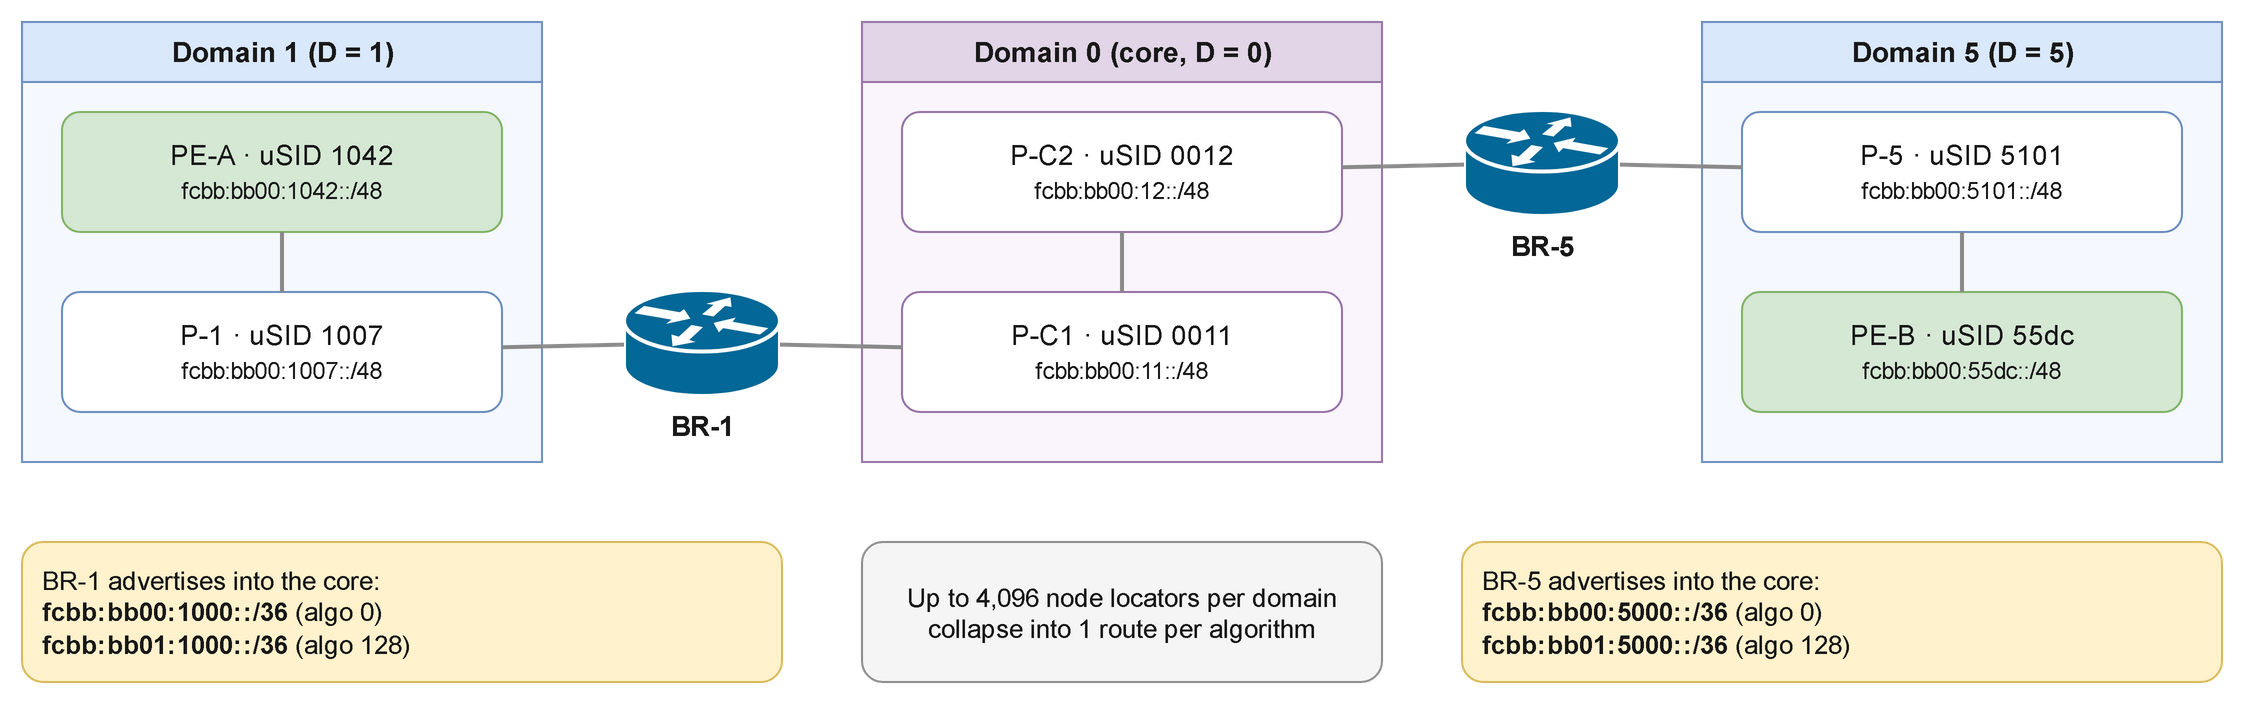

The diagram above was exported from draw.io. Its source (the exported page's mxGraphModel, read from the mxfile embedded in the PNG):
<mxGraphModel background="none">
  <root>
    <mxCell id="0" />
    <mxCell id="1" parent="0" />
    <mxCell id="d1" value="Domain 1 (D = 1)" style="swimlane;startSize=30;html=1;fillColor=#dae8fc;strokeColor=#6c8ebf;fontColor=#1a1a1a;fontSize=14;fontStyle=1;swimlaneFillColor=#f5f9ff;" vertex="1" parent="1">
      <mxGeometry x="40" y="40" width="260" height="220" as="geometry" />
    </mxCell>
    <mxCell id="pea" value="PE-A · uSID 1042&lt;br&gt;&lt;small&gt;fcbb:bb00:1042::/48&lt;/small&gt;" style="rounded=1;whiteSpace=wrap;html=1;fillColor=#d5e8d4;strokeColor=#82b366;fontColor=#1a1a1a;fontSize=14;" vertex="1" parent="d1">
      <mxGeometry x="20" y="45" width="220" height="60" as="geometry" />
    </mxCell>
    <mxCell id="p1" value="P-1 · uSID 1007&lt;br&gt;&lt;small&gt;fcbb:bb00:1007::/48&lt;/small&gt;" style="rounded=1;whiteSpace=wrap;html=1;fillColor=#ffffff;strokeColor=#6c8ebf;fontColor=#1a1a1a;fontSize=14;" vertex="1" parent="d1">
      <mxGeometry x="20" y="135" width="220" height="60" as="geometry" />
    </mxCell>
    <mxCell id="core" value="Domain 0 (core, D = 0)" style="swimlane;startSize=30;html=1;fillColor=#e1d5e7;strokeColor=#9673a6;fontColor=#1a1a1a;fontSize=14;fontStyle=1;swimlaneFillColor=#faf5fc;" vertex="1" parent="1">
      <mxGeometry x="460" y="40" width="260" height="220" as="geometry" />
    </mxCell>
    <mxCell id="pc2" value="P-C2 · uSID 0012&lt;br&gt;&lt;small&gt;fcbb:bb00:12::/48&lt;/small&gt;" style="rounded=1;whiteSpace=wrap;html=1;fillColor=#ffffff;strokeColor=#9673a6;fontColor=#1a1a1a;fontSize=14;" vertex="1" parent="core">
      <mxGeometry x="20" y="45" width="220" height="60" as="geometry" />
    </mxCell>
    <mxCell id="pc1" value="P-C1 · uSID 0011&lt;br&gt;&lt;small&gt;fcbb:bb00:11::/48&lt;/small&gt;" style="rounded=1;whiteSpace=wrap;html=1;fillColor=#ffffff;strokeColor=#9673a6;fontColor=#1a1a1a;fontSize=14;" vertex="1" parent="core">
      <mxGeometry x="20" y="135" width="220" height="60" as="geometry" />
    </mxCell>
    <mxCell id="d5" value="Domain 5 (D = 5)" style="swimlane;startSize=30;html=1;fillColor=#dae8fc;strokeColor=#6c8ebf;fontColor=#1a1a1a;fontSize=14;fontStyle=1;swimlaneFillColor=#f5f9ff;" vertex="1" parent="1">
      <mxGeometry x="880" y="40" width="260" height="220" as="geometry" />
    </mxCell>
    <mxCell id="p5" value="P-5 · uSID 5101&lt;br&gt;&lt;small&gt;fcbb:bb00:5101::/48&lt;/small&gt;" style="rounded=1;whiteSpace=wrap;html=1;fillColor=#ffffff;strokeColor=#6c8ebf;fontColor=#1a1a1a;fontSize=14;" vertex="1" parent="d5">
      <mxGeometry x="20" y="45" width="220" height="60" as="geometry" />
    </mxCell>
    <mxCell id="peb" value="PE-B · uSID 55dc&lt;br&gt;&lt;small&gt;fcbb:bb00:55dc::/48&lt;/small&gt;" style="rounded=1;whiteSpace=wrap;html=1;fillColor=#d5e8d4;strokeColor=#82b366;fontColor=#1a1a1a;fontSize=14;" vertex="1" parent="d5">
      <mxGeometry x="20" y="135" width="220" height="60" as="geometry" />
    </mxCell>
    <mxCell id="br1" value="BR-1" style="strokeColor=#ffffff;sketch=0;html=1;pointerEvents=1;dashed=0;fillColor=#036897;strokeWidth=2;verticalLabelPosition=bottom;verticalAlign=top;align=center;outlineConnect=0;shape=mxgraph.cisco.routers.router;fontSize=14;fontStyle=1;fontColor=#1a1a1a;labelBackgroundColor=#ffffff;" vertex="1" parent="1">
      <mxGeometry x="341" y="174" width="78" height="53" as="geometry" />
    </mxCell>
    <mxCell id="br5" value="BR-5" style="strokeColor=#ffffff;sketch=0;html=1;pointerEvents=1;dashed=0;fillColor=#036897;strokeWidth=2;verticalLabelPosition=bottom;verticalAlign=top;align=center;outlineConnect=0;shape=mxgraph.cisco.routers.router;fontSize=14;fontStyle=1;fontColor=#1a1a1a;labelBackgroundColor=#ffffff;" vertex="1" parent="1">
      <mxGeometry x="761" y="84" width="78" height="53" as="geometry" />
    </mxCell>
    <mxCell id="e1" style="endArrow=none;html=1;strokeWidth=2;strokeColor=#8a8a8a;" edge="1" source="pea" target="p1" parent="d1">
      <mxGeometry relative="1" as="geometry" />
    </mxCell>
    <mxCell id="e2" style="endArrow=none;html=1;strokeWidth=2;strokeColor=#8a8a8a;" edge="1" source="p1" target="br1" parent="1">
      <mxGeometry relative="1" as="geometry" />
    </mxCell>
    <mxCell id="e3" style="endArrow=none;html=1;strokeWidth=2;strokeColor=#8a8a8a;" edge="1" source="br1" target="pc1" parent="1">
      <mxGeometry relative="1" as="geometry" />
    </mxCell>
    <mxCell id="e4" style="endArrow=none;html=1;strokeWidth=2;strokeColor=#8a8a8a;" edge="1" source="pc1" target="pc2" parent="core">
      <mxGeometry relative="1" as="geometry" />
    </mxCell>
    <mxCell id="e5" style="endArrow=none;html=1;strokeWidth=2;strokeColor=#8a8a8a;" edge="1" source="pc2" target="br5" parent="1">
      <mxGeometry relative="1" as="geometry" />
    </mxCell>
    <mxCell id="e6" style="endArrow=none;html=1;strokeWidth=2;strokeColor=#8a8a8a;" edge="1" source="br5" target="p5" parent="1">
      <mxGeometry relative="1" as="geometry" />
    </mxCell>
    <mxCell id="e7" style="endArrow=none;html=1;strokeWidth=2;strokeColor=#8a8a8a;" edge="1" source="p5" target="peb" parent="d5">
      <mxGeometry relative="1" as="geometry" />
    </mxCell>
    <mxCell id="s1" value="BR-1 advertises into the core:&lt;br&gt;&lt;b&gt;fcbb:bb00:1000::/36&lt;/b&gt; (algo 0)&lt;br&gt;&lt;b&gt;fcbb:bb01:1000::/36&lt;/b&gt; (algo 128)" style="rounded=1;whiteSpace=wrap;html=1;fillColor=#fff2cc;strokeColor=#d6b656;fontColor=#1a1a1a;fontSize=13;align=left;spacingLeft=8;" vertex="1" parent="1">
      <mxGeometry x="40" y="300" width="380" height="70" as="geometry" />
    </mxCell>
    <mxCell id="s5" value="BR-5 advertises into the core:&lt;br&gt;&lt;b&gt;fcbb:bb00:5000::/36&lt;/b&gt; (algo 0)&lt;br&gt;&lt;b&gt;fcbb:bb01:5000::/36&lt;/b&gt; (algo 128)" style="rounded=1;whiteSpace=wrap;html=1;fillColor=#fff2cc;strokeColor=#d6b656;fontColor=#1a1a1a;fontSize=13;align=left;spacingLeft=8;" vertex="1" parent="1">
      <mxGeometry x="760" y="300" width="380" height="70" as="geometry" />
    </mxCell>
    <mxCell id="sn" value="Up to 4,096 node locators per domain&lt;br&gt;collapse into 1 route per algorithm" style="rounded=1;whiteSpace=wrap;html=1;fillColor=#f5f5f5;strokeColor=#8a8a8a;fontColor=#1a1a1a;fontSize=13;" vertex="1" parent="1">
      <mxGeometry x="460" y="300" width="260" height="70" as="geometry" />
    </mxCell>
  </root>
</mxGraphModel>